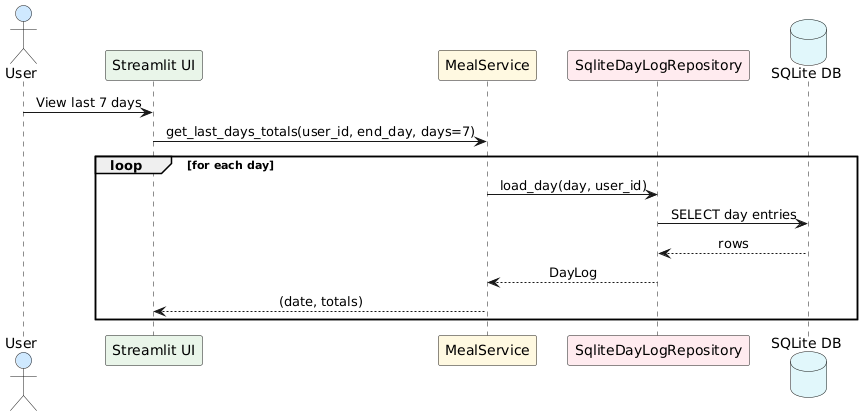

The diagram above was rendered by PlantUML. Its source (embedded in the PNG):
@startuml
skinparam sequenceMessageAlign center
actor User #cfe8ff
participant "Streamlit UI" as UI #e8f5e9
participant "MealService" as MealSvc #fff8e1
participant "SqliteDayLogRepository" as MealRepo #ffebee
database "SQLite DB" as DB #e0f7fa

User -> UI: View last 7 days
UI -> MealSvc: get_last_days_totals(user_id, end_day, days=7)
loop for each day
  MealSvc -> MealRepo: load_day(day, user_id)
  MealRepo -> DB: SELECT day entries
  DB --> MealRepo: rows
  MealRepo --> MealSvc: DayLog
  MealSvc --> UI: (date, totals)
end
@enduml